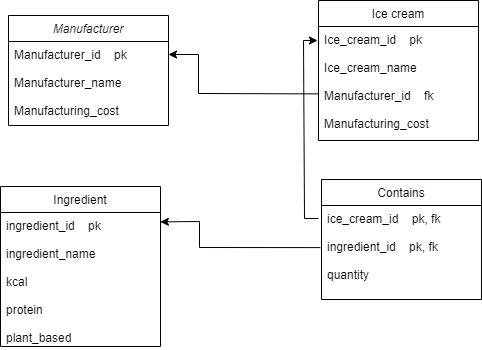

The diagram above was exported from draw.io. Its source (the exported page's mxGraphModel, read from the mxfile embedded in the PNG):
<mxGraphModel dx="1422" dy="762" grid="0" gridSize="1" guides="1" tooltips="1" connect="1" arrows="1" fold="1" page="1" pageScale="1" pageWidth="827" pageHeight="1169" background="#FFFFFF" math="0" shadow="0">
  <root>
    <mxCell id="WIyWlLk6GJQsqaUBKTNV-0" />
    <mxCell id="WIyWlLk6GJQsqaUBKTNV-1" parent="WIyWlLk6GJQsqaUBKTNV-0" />
    <mxCell id="zkfFHV4jXpPFQw0GAbJ--0" value="Manufacturer" style="swimlane;fontStyle=2;align=center;verticalAlign=top;childLayout=stackLayout;horizontal=1;startSize=26;horizontalStack=0;resizeParent=1;resizeLast=0;collapsible=1;marginBottom=0;rounded=0;shadow=0;strokeWidth=1;" parent="WIyWlLk6GJQsqaUBKTNV-1" vertex="1">
      <mxGeometry x="90" y="110" width="160" height="110" as="geometry">
        <mxRectangle x="230" y="140" width="160" height="26" as="alternateBounds" />
      </mxGeometry>
    </mxCell>
    <mxCell id="zkfFHV4jXpPFQw0GAbJ--1" value="Manufacturer_id    pk&#10;&#10;Manufacturer_name&#10;&#10;Manufacturing_cost&#10;&#10;" style="text;align=left;verticalAlign=top;spacingLeft=4;spacingRight=4;overflow=hidden;rotatable=0;points=[[0,0.5],[1,0.5]];portConstraint=eastwest;" parent="zkfFHV4jXpPFQw0GAbJ--0" vertex="1">
      <mxGeometry y="26" width="160" height="84" as="geometry" />
    </mxCell>
    <mxCell id="zkfFHV4jXpPFQw0GAbJ--6" value="Ingredient" style="swimlane;fontStyle=0;align=center;verticalAlign=top;childLayout=stackLayout;horizontal=1;startSize=26;horizontalStack=0;resizeParent=1;resizeLast=0;collapsible=1;marginBottom=0;rounded=0;shadow=0;strokeWidth=1;" parent="WIyWlLk6GJQsqaUBKTNV-1" vertex="1">
      <mxGeometry x="82" y="281" width="160" height="160" as="geometry">
        <mxRectangle x="130" y="380" width="160" height="26" as="alternateBounds" />
      </mxGeometry>
    </mxCell>
    <mxCell id="zkfFHV4jXpPFQw0GAbJ--7" value="ingredient_id    pk&#10;&#10;ingredient_name&#10;&#10;kcal&#10;&#10;protein&#10;&#10;plant_based&#10;" style="text;align=left;verticalAlign=top;spacingLeft=4;spacingRight=4;overflow=hidden;rotatable=0;points=[[0,0.5],[1,0.5]];portConstraint=eastwest;" parent="zkfFHV4jXpPFQw0GAbJ--6" vertex="1">
      <mxGeometry y="26" width="160" height="134" as="geometry" />
    </mxCell>
    <mxCell id="zkfFHV4jXpPFQw0GAbJ--13" value="Contains" style="swimlane;fontStyle=0;align=center;verticalAlign=top;childLayout=stackLayout;horizontal=1;startSize=26;horizontalStack=0;resizeParent=1;resizeLast=0;collapsible=1;marginBottom=0;rounded=0;shadow=0;strokeWidth=1;" parent="WIyWlLk6GJQsqaUBKTNV-1" vertex="1">
      <mxGeometry x="403" y="274" width="160" height="120" as="geometry">
        <mxRectangle x="340" y="380" width="170" height="26" as="alternateBounds" />
      </mxGeometry>
    </mxCell>
    <mxCell id="zkfFHV4jXpPFQw0GAbJ--14" value="ice_cream_id    pk, fk&#10;&#10;ingredient_id    pk, fk&#10;&#10;quantity&#10;" style="text;align=left;verticalAlign=top;spacingLeft=4;spacingRight=4;overflow=hidden;rotatable=0;points=[[0,0.5],[1,0.5]];portConstraint=eastwest;" parent="zkfFHV4jXpPFQw0GAbJ--13" vertex="1">
      <mxGeometry y="26" width="160" height="94" as="geometry" />
    </mxCell>
    <mxCell id="zkfFHV4jXpPFQw0GAbJ--17" value="Ice cream" style="swimlane;fontStyle=0;align=center;verticalAlign=top;childLayout=stackLayout;horizontal=1;startSize=26;horizontalStack=0;resizeParent=1;resizeLast=0;collapsible=1;marginBottom=0;rounded=0;shadow=0;strokeWidth=1;" parent="WIyWlLk6GJQsqaUBKTNV-1" vertex="1">
      <mxGeometry x="400" y="95" width="160" height="140" as="geometry">
        <mxRectangle x="508" y="120" width="160" height="26" as="alternateBounds" />
      </mxGeometry>
    </mxCell>
    <mxCell id="zkfFHV4jXpPFQw0GAbJ--18" value="Ice_cream_id    pk&#10;&#10;Ice_cream_name&#10;&#10;Manufacturer_id    fk&#10;&#10;Manufacturing_cost&#10;" style="text;align=left;verticalAlign=top;spacingLeft=4;spacingRight=4;overflow=hidden;rotatable=0;points=[[0,0.5],[1,0.5]];portConstraint=eastwest;" parent="zkfFHV4jXpPFQw0GAbJ--17" vertex="1">
      <mxGeometry y="26" width="160" height="104" as="geometry" />
    </mxCell>
    <mxCell id="kL0jbVS58QL3l6Cnxl5R-3" value="" style="endArrow=classic;html=1;rounded=0;exitX=-0.007;exitY=0.448;exitDx=0;exitDy=0;exitPerimeter=0;entryX=0.999;entryY=0.07;entryDx=0;entryDy=0;entryPerimeter=0;" parent="WIyWlLk6GJQsqaUBKTNV-1" edge="1">
      <mxGeometry width="50" height="50" relative="1" as="geometry">
        <mxPoint x="401.8799999999999" y="342.11199999999997" as="sourcePoint" />
        <mxPoint x="241.83999999999992" y="316.38" as="targetPoint" />
        <Array as="points">
          <mxPoint x="281" y="342" />
          <mxPoint x="281" y="316" />
        </Array>
      </mxGeometry>
    </mxCell>
    <mxCell id="kL0jbVS58QL3l6Cnxl5R-4" value="" style="endArrow=classic;html=1;rounded=0;" parent="WIyWlLk6GJQsqaUBKTNV-1" edge="1">
      <mxGeometry width="50" height="50" relative="1" as="geometry">
        <mxPoint x="400" y="313" as="sourcePoint" />
        <mxPoint x="399" y="135" as="targetPoint" />
        <Array as="points">
          <mxPoint x="386" y="313" />
          <mxPoint x="385" y="135" />
        </Array>
      </mxGeometry>
    </mxCell>
    <mxCell id="kL0jbVS58QL3l6Cnxl5R-6" value="" style="endArrow=classic;html=1;rounded=0;exitX=-0.003;exitY=0.648;exitDx=0;exitDy=0;exitPerimeter=0;" parent="WIyWlLk6GJQsqaUBKTNV-1" source="zkfFHV4jXpPFQw0GAbJ--18" edge="1">
      <mxGeometry width="50" height="50" relative="1" as="geometry">
        <mxPoint x="393" y="188" as="sourcePoint" />
        <mxPoint x="250" y="149" as="targetPoint" />
        <Array as="points">
          <mxPoint x="280" y="188" />
          <mxPoint x="280" y="149" />
        </Array>
      </mxGeometry>
    </mxCell>
  </root>
</mxGraphModel>